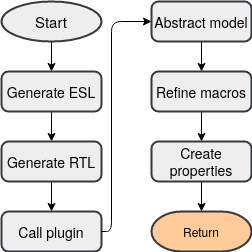

The diagram above was exported from draw.io. Its source (the exported page's mxGraphModel, read from the mxfile embedded in the PNG):
<mxGraphModel dx="1355" dy="776" grid="1" gridSize="10" guides="1" tooltips="1" connect="1" arrows="1" fold="1" page="1" pageScale="1" pageWidth="1169" pageHeight="1654" math="0" shadow="0">
  <root>
    <mxCell id="0" />
    <mxCell id="1" parent="0" />
    <mxCell id="Nk4tdOzCcor_67NVd64u-3" value="" style="edgeStyle=orthogonalEdgeStyle;rounded=0;orthogonalLoop=1;jettySize=auto;html=1;" parent="1" source="Nk4tdOzCcor_67NVd64u-1" target="Nk4tdOzCcor_67NVd64u-2" edge="1">
      <mxGeometry relative="1" as="geometry" />
    </mxCell>
    <mxCell id="Nk4tdOzCcor_67NVd64u-1" value="&lt;font style=&quot;font-size: 15px&quot;&gt;Start&lt;/font&gt;" style="ellipse;whiteSpace=wrap;html=1;fillColor=#eeeeee;strokeColor=#36393d;strokeWidth=2;" parent="1" vertex="1">
      <mxGeometry x="260" y="100" width="100" height="40" as="geometry" />
    </mxCell>
    <mxCell id="Nk4tdOzCcor_67NVd64u-9" value="" style="edgeStyle=orthogonalEdgeStyle;rounded=0;orthogonalLoop=1;jettySize=auto;html=1;" parent="1" source="Nk4tdOzCcor_67NVd64u-2" target="Nk4tdOzCcor_67NVd64u-8" edge="1">
      <mxGeometry relative="1" as="geometry" />
    </mxCell>
    <mxCell id="Nk4tdOzCcor_67NVd64u-2" value="&lt;div style=&quot;font-size: 14px&quot;&gt;&lt;font style=&quot;font-size: 14px&quot;&gt;Generate ESL&lt;br&gt;&lt;/font&gt;&lt;/div&gt;" style="rounded=1;whiteSpace=wrap;html=1;absoluteArcSize=1;arcSize=14;strokeWidth=2;fillColor=#eeeeee;strokeColor=#36393d;" parent="1" vertex="1">
      <mxGeometry x="260" y="170" width="100" height="40" as="geometry" />
    </mxCell>
    <mxCell id="Nk4tdOzCcor_67NVd64u-11" value="" style="edgeStyle=orthogonalEdgeStyle;rounded=0;orthogonalLoop=1;jettySize=auto;html=1;" parent="1" source="Nk4tdOzCcor_67NVd64u-8" target="Nk4tdOzCcor_67NVd64u-10" edge="1">
      <mxGeometry relative="1" as="geometry" />
    </mxCell>
    <mxCell id="Nk4tdOzCcor_67NVd64u-8" value="&lt;div style=&quot;font-size: 14px&quot;&gt;&lt;font style=&quot;font-size: 14px&quot;&gt;Generate RTL&lt;br&gt;&lt;/font&gt;&lt;/div&gt;" style="rounded=1;whiteSpace=wrap;html=1;absoluteArcSize=1;arcSize=14;strokeWidth=2;fillColor=#eeeeee;strokeColor=#36393d;" parent="1" vertex="1">
      <mxGeometry x="260" y="240" width="100" height="40" as="geometry" />
    </mxCell>
    <mxCell id="Nk4tdOzCcor_67NVd64u-10" value="&lt;font style=&quot;font-size: 14px&quot;&gt;Call plugin&lt;/font&gt;" style="rounded=1;whiteSpace=wrap;html=1;absoluteArcSize=1;arcSize=14;strokeWidth=2;fillColor=#eeeeee;strokeColor=#36393d;" parent="1" vertex="1">
      <mxGeometry x="260" y="310" width="100" height="40" as="geometry" />
    </mxCell>
    <mxCell id="-Y0g17RwvEOeSrcsyoMA-12" value="" style="edgeStyle=orthogonalEdgeStyle;rounded=0;orthogonalLoop=1;jettySize=auto;html=1;" parent="1" source="-Y0g17RwvEOeSrcsyoMA-2" target="-Y0g17RwvEOeSrcsyoMA-11" edge="1">
      <mxGeometry relative="1" as="geometry" />
    </mxCell>
    <mxCell id="-Y0g17RwvEOeSrcsyoMA-2" value="&lt;font style=&quot;font-size: 14px&quot;&gt;Abstract model&lt;/font&gt;" style="rounded=1;whiteSpace=wrap;html=1;absoluteArcSize=1;arcSize=14;strokeWidth=2;fillColor=#eeeeee;strokeColor=#36393d;" parent="1" vertex="1">
      <mxGeometry x="410" y="100" width="100" height="40" as="geometry" />
    </mxCell>
    <mxCell id="-Y0g17RwvEOeSrcsyoMA-14" value="" style="edgeStyle=orthogonalEdgeStyle;rounded=0;orthogonalLoop=1;jettySize=auto;html=1;" parent="1" source="-Y0g17RwvEOeSrcsyoMA-11" target="-Y0g17RwvEOeSrcsyoMA-13" edge="1">
      <mxGeometry relative="1" as="geometry" />
    </mxCell>
    <mxCell id="-Y0g17RwvEOeSrcsyoMA-11" value="&lt;font style=&quot;font-size: 14px&quot;&gt;Refine macros&lt;/font&gt;" style="rounded=1;whiteSpace=wrap;html=1;absoluteArcSize=1;arcSize=14;strokeWidth=2;fillColor=#eeeeee;strokeColor=#36393d;" parent="1" vertex="1">
      <mxGeometry x="410" y="170" width="100" height="40" as="geometry" />
    </mxCell>
    <mxCell id="-Y0g17RwvEOeSrcsyoMA-17" value="" style="edgeStyle=orthogonalEdgeStyle;rounded=0;orthogonalLoop=1;jettySize=auto;html=1;entryX=0.5;entryY=0;entryDx=0;entryDy=0;entryPerimeter=0;" parent="1" source="-Y0g17RwvEOeSrcsyoMA-13" target="-Y0g17RwvEOeSrcsyoMA-15" edge="1">
      <mxGeometry relative="1" as="geometry">
        <mxPoint x="460" y="360" as="targetPoint" />
      </mxGeometry>
    </mxCell>
    <mxCell id="-Y0g17RwvEOeSrcsyoMA-13" value="&lt;font style=&quot;font-size: 14px&quot;&gt;Create properties&lt;/font&gt;" style="rounded=1;whiteSpace=wrap;html=1;absoluteArcSize=1;arcSize=14;strokeWidth=2;fillColor=#eeeeee;strokeColor=#36393d;" parent="1" vertex="1">
      <mxGeometry x="410" y="240" width="100" height="40" as="geometry" />
    </mxCell>
    <mxCell id="-Y0g17RwvEOeSrcsyoMA-8" value="" style="endArrow=classic;html=1;exitX=1;exitY=0.5;exitDx=0;exitDy=0;entryX=0;entryY=0.5;entryDx=0;entryDy=0;" parent="1" source="Nk4tdOzCcor_67NVd64u-10" target="-Y0g17RwvEOeSrcsyoMA-2" edge="1">
      <mxGeometry width="50" height="50" relative="1" as="geometry">
        <mxPoint x="560" y="360" as="sourcePoint" />
        <mxPoint x="610" y="310" as="targetPoint" />
        <Array as="points">
          <mxPoint x="370" y="330" />
          <mxPoint x="370" y="120" />
        </Array>
      </mxGeometry>
    </mxCell>
    <mxCell id="-Y0g17RwvEOeSrcsyoMA-15" value="Return" style="strokeWidth=2;html=1;shape=mxgraph.flowchart.terminator;whiteSpace=wrap;fillColor=#ffcc99;strokeColor=#36393d;" parent="1" vertex="1">
      <mxGeometry x="410" y="310" width="100" height="40" as="geometry" />
    </mxCell>
  </root>
</mxGraphModel>